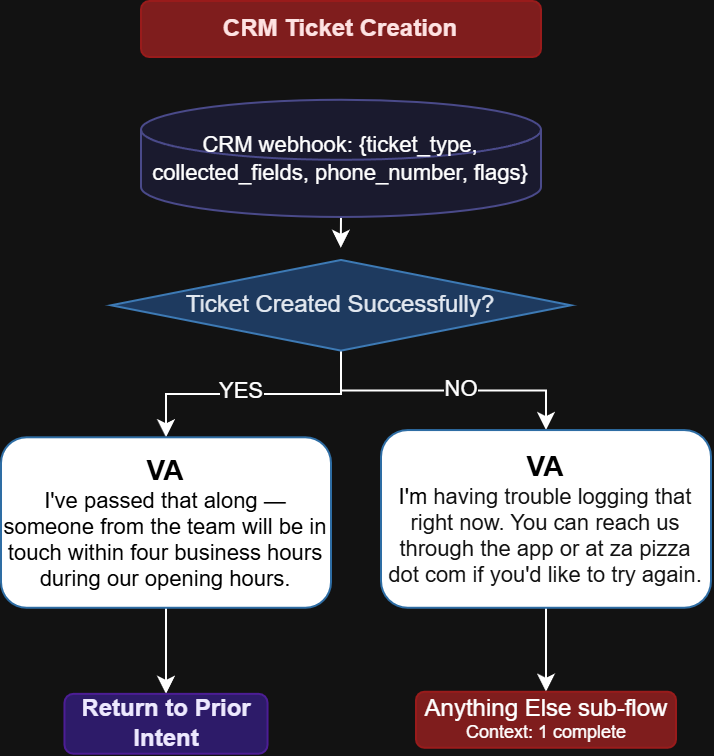

The diagram above was exported from draw.io. Its source (the exported page's mxGraphModel, read from the mxfile embedded in the PNG):
<mxGraphModel dx="2503" dy="1230" grid="1" gridSize="10" guides="1" tooltips="1" connect="1" arrows="1" fold="1" page="1" pageScale="1" pageWidth="3000" pageHeight="1200" math="0" shadow="0">
  <root>
    <mxCell id="0" />
    <mxCell id="1" parent="0" />
    <mxCell id="2" parent="1" style="text;html=1;strokeColor=light-dark(#1A1A2E,#991B1B);fillColor=light-dark(#1A1A2E,#7F1D1D);align=center;verticalAlign=middle;whiteSpace=wrap;fontSize=11;fontStyle=1;rounded=1;" value="&lt;font style=&quot;color: light-dark(rgb(0, 0, 0), rgb(254, 226, 226)); font-size: 12px;&quot;&gt;CRM Ticket Creation&lt;/font&gt;" vertex="1">
      <mxGeometry height="28" width="200" x="2250" y="150" as="geometry" />
    </mxCell>
    <mxCell id="3" edge="1" parent="1" source="7" style="edgeStyle=orthogonalEdgeStyle;rounded=0;orthogonalLoop=1;jettySize=auto;html=1;exitX=0.5;exitY=1;exitDx=0;exitDy=0;entryX=0.5;entryY=0;entryDx=0;entryDy=0;" target="11">
      <mxGeometry relative="1" as="geometry" />
    </mxCell>
    <mxCell id="4" connectable="0" parent="3" style="edgeLabel;html=1;align=center;verticalAlign=middle;resizable=0;points=[];" value="YES" vertex="1">
      <mxGeometry relative="1" x="0.1114" y="-3" as="geometry">
        <mxPoint as="offset" />
      </mxGeometry>
    </mxCell>
    <mxCell id="5" edge="1" parent="1" source="7" style="edgeStyle=orthogonalEdgeStyle;rounded=0;orthogonalLoop=1;jettySize=auto;html=1;exitX=0.5;exitY=1;exitDx=0;exitDy=0;entryX=0.5;entryY=0;entryDx=0;entryDy=0;" target="13">
      <mxGeometry relative="1" as="geometry" />
    </mxCell>
    <mxCell id="6" connectable="0" parent="5" style="edgeLabel;html=1;align=center;verticalAlign=middle;resizable=0;points=[];" value="NO" vertex="1">
      <mxGeometry relative="1" x="0.1178" y="2" as="geometry">
        <mxPoint x="-1" as="offset" />
      </mxGeometry>
    </mxCell>
    <mxCell id="7" parent="1" style="rhombus;whiteSpace=wrap;html=1;fillColor=light-dark(#FFFFFF,#1E3A5F);strokeColor=light-dark(#000000,#3D7AB5);" value="&lt;font style=&quot;color: light-dark(rgb(0, 0, 0), rgb(226, 232, 240));&quot;&gt;Ticket Created Successfully?&lt;/font&gt;" vertex="1">
      <mxGeometry height="45.34" width="230" x="2235" y="279.47" as="geometry" />
    </mxCell>
    <mxCell id="8" edge="1" parent="1" source="9" style="edgeStyle=orthogonalEdgeStyle;rounded=0;orthogonalLoop=1;jettySize=auto;html=1;exitX=0.5;exitY=1;exitDx=0;exitDy=0;exitPerimeter=0;">
      <mxGeometry relative="1" as="geometry">
        <mxPoint x="2349.8823529411766" y="273.3800000000001" as="targetPoint" />
      </mxGeometry>
    </mxCell>
    <mxCell id="9" parent="1" style="shape=cylinder3;whiteSpace=wrap;html=1;fillColor=light-dark(#F8CECC,#1A1A2E);strokeColor=light-dark(#B85450,#4A4A8A);fontSize=9;" value="&lt;p dir=&quot;auto&quot; style=&quot;white-space-collapse: preserve;&quot;&gt;&lt;font style=&quot;font-size: 11px;&quot;&gt;CRM webhook: {ticket_type, collected_fields, phone_number, flags}&lt;/font&gt;&lt;/p&gt;" vertex="1">
      <mxGeometry height="58.6" width="200" x="2250" y="199.3800000000001" as="geometry" />
    </mxCell>
    <mxCell id="10" edge="1" parent="1" source="11" style="edgeStyle=orthogonalEdgeStyle;rounded=0;orthogonalLoop=1;jettySize=auto;html=1;exitX=0.5;exitY=1;exitDx=0;exitDy=0;entryX=0.5;entryY=0;entryDx=0;entryDy=0;" target="14">
      <mxGeometry relative="1" as="geometry" />
    </mxCell>
    <mxCell id="11" parent="1" style="rounded=1;whiteSpace=wrap;html=1;fillColor=light-dark(#EFF6FF,#FFFFFF);strokeColor=light-dark(#1A1A2E,#2E6DA4);fontColor=#ffffff;fontSize=11;fontStyle=1;" value="&lt;font style=&quot;color: light-dark(rgb(0, 0, 0), rgb(0, 0, 0));&quot;&gt;&lt;p dir=&quot;auto&quot; style=&quot;white-space-collapse: preserve;&quot;&gt;&lt;span style=&quot;font-size: 14px; color: light-dark(rgb(0, 0, 0), rgb(0, 0, 0)); background-color: transparent;&quot;&gt;VA&lt;span style=&quot;font-weight: normal;&quot;&gt;&lt;br&gt;&lt;/span&gt;&lt;/span&gt;&lt;span style=&quot;color: light-dark(rgb(0, 0, 0), rgb(0, 0, 0)); background-color: transparent; font-weight: normal;&quot;&gt;&lt;font style=&quot;font-size: 11px;&quot;&gt;I've passed that along — someone from the team will be in touch within four business hours during our opening hours.&lt;/font&gt;&lt;/span&gt;&lt;/p&gt;&lt;/font&gt;" vertex="1">
      <mxGeometry height="85.23" width="165" x="2180" y="368.1500000000001" as="geometry" />
    </mxCell>
    <mxCell id="12" edge="1" parent="1" source="13" style="edgeStyle=orthogonalEdgeStyle;rounded=0;orthogonalLoop=1;jettySize=auto;html=1;exitX=0.5;exitY=1;exitDx=0;exitDy=0;entryX=0.5;entryY=0;entryDx=0;entryDy=0;" target="15">
      <mxGeometry relative="1" as="geometry" />
    </mxCell>
    <mxCell id="13" parent="1" style="rounded=1;whiteSpace=wrap;html=1;fillColor=light-dark(#EFF6FF,#FFFFFF);strokeColor=light-dark(#1A1A2E,#2E6DA4);fontColor=#ffffff;fontSize=11;fontStyle=1;" value="&lt;font style=&quot;color: light-dark(rgb(0, 0, 0), rgb(0, 0, 0));&quot;&gt;&lt;p dir=&quot;auto&quot; style=&quot;white-space-collapse: preserve;&quot;&gt;&lt;span style=&quot;font-size: 14px; color: light-dark(rgb(0, 0, 0), rgb(0, 0, 0)); background-color: transparent;&quot;&gt;VA&lt;span style=&quot;font-weight: normal;&quot;&gt;&lt;br&gt;&lt;/span&gt;&lt;/span&gt;&lt;font style=&quot;font-size: 11px;&quot;&gt;&lt;span style=&quot;font-weight: normal; color: light-dark(rgb(0, 0, 0), rgb(0, 0, 0)); background-color: transparent;&quot;&gt;I'm &lt;/span&gt;&lt;/font&gt;&lt;span style=&quot;background-color: transparent; color: light-dark(rgb(255, 255, 255), rgb(18, 18, 18)); white-space-collapse: collapse; font-weight: normal;&quot;&gt;having trouble logging that right now. You can reach us through the app or at za pizza dot com if you'd like to try again.&lt;/span&gt;&lt;/p&gt;&lt;/font&gt;" vertex="1">
      <mxGeometry height="88.85" width="165" x="2370" y="364.5300000000002" as="geometry" />
    </mxCell>
    <mxCell id="14" parent="1" style="rounded=1;whiteSpace=wrap;html=1;fillColor=light-dark(#1A1A2E,#2D1B69);strokeColor=light-dark(#1A1A2E,#4C1D95);fontColor=#ffffff;fontSize=11;fontStyle=1;" value="&lt;font style=&quot;color: light-dark(rgb(0, 0, 0), rgb(237, 233, 254)); font-size: 12px;&quot;&gt;Return to Prior Intent&lt;/font&gt;" vertex="1">
      <mxGeometry height="29.93083003952569" width="101.53846153846153" x="2211.7299999999977" y="496.4266798418971" as="geometry" />
    </mxCell>
    <mxCell id="15" parent="1" style="rounded=1;whiteSpace=wrap;html=1;fillColor=light-dark(#1A1A2E,#7F1D1D);strokeColor=light-dark(#1A1A2E,#991B1B);fontSize=9;" value="&lt;font style=&quot;color: light-dark(rgb(239, 246, 255), rgb(255, 255, 255));&quot;&gt;&lt;font style=&quot;font-size: 12px;&quot;&gt;Anything Else sub-flow&lt;/font&gt;&lt;br&gt;&lt;font style=&quot;font-size: 9px;&quot;&gt;Context: 1 complete&lt;/font&gt;&lt;/font&gt;" vertex="1">
      <mxGeometry height="28" width="130" x="2387.5" y="495.38000000000056" as="geometry" />
    </mxCell>
  </root>
</mxGraphModel>